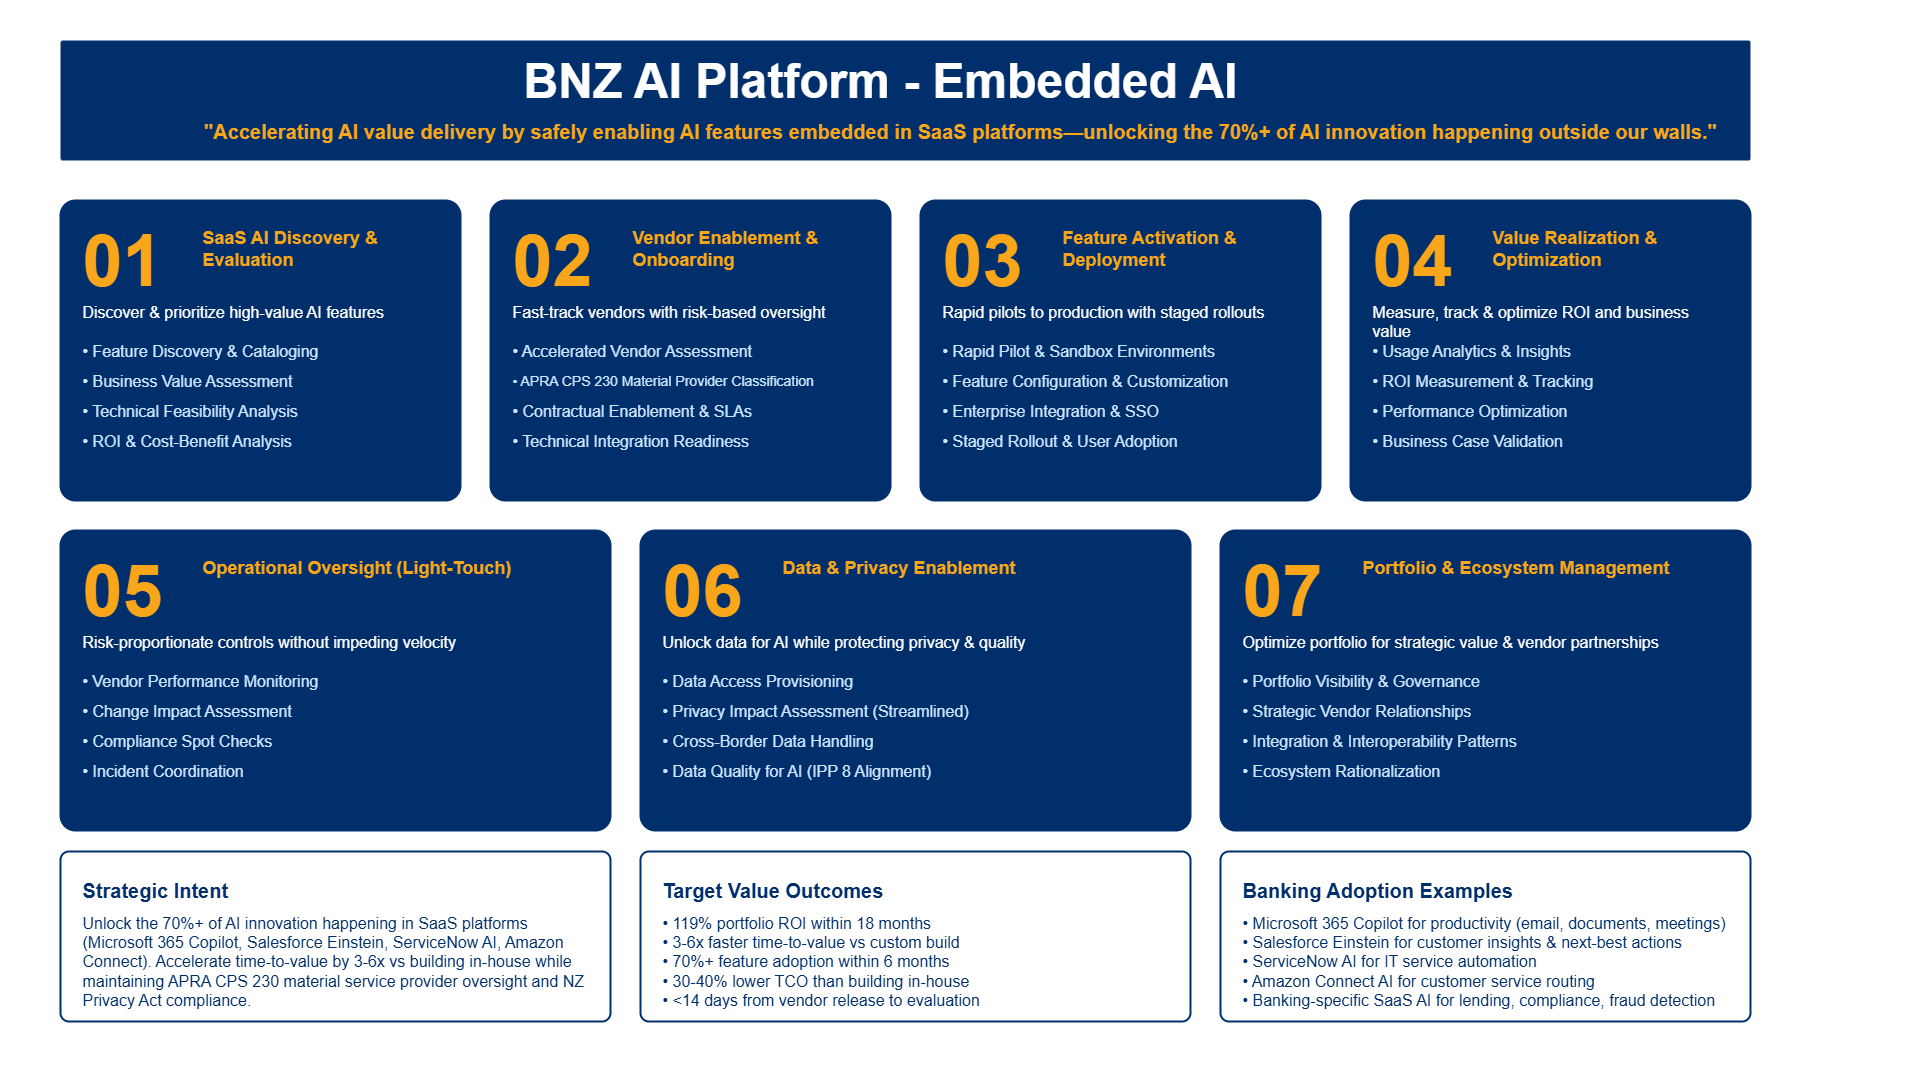

The diagram above was exported from draw.io. Its source (the exported page's mxGraphModel, read from the mxfile embedded in the PNG):
<mxGraphModel dx="2567" dy="1504" grid="1" gridSize="10" guides="1" tooltips="1" connect="1" arrows="1" fold="1" page="1" pageScale="1" pageWidth="1920" pageHeight="1080" math="0" shadow="0">
  <root>
    <mxCell id="0" />
    <mxCell id="1" parent="0" />
    <mxCell id="background" value="" style="rounded=0;whiteSpace=wrap;html=1;fillColor=#FFFFFF;strokeColor=none;" parent="1" vertex="1">
      <mxGeometry width="1920" height="1080" as="geometry" />
    </mxCell>
    <mxCell id="title-bg" value="" style="rounded=1;whiteSpace=wrap;html=1;fillColor=#002F6B;strokeColor=none;arcSize=2;" parent="1" vertex="1">
      <mxGeometry x="60" y="40" width="1690" height="120" as="geometry" />
    </mxCell>
    <mxCell id="title" value="BNZ AI Platform - Embedded AI" style="text;html=1;strokeColor=none;fillColor=none;align=center;verticalAlign=middle;whiteSpace=wrap;rounded=0;fontSize=48;fontStyle=1;fontColor=#FFFFFF;fontFamily=Arial;" parent="1" vertex="1">
      <mxGeometry x="60" y="50" width="1640" height="60" as="geometry" />
    </mxCell>
    <mxCell id="subtitle" value="&quot;Accelerating AI value delivery by safely enabling AI features embedded in SaaS platforms—unlocking the 70%+ of AI innovation happening outside our walls.&quot;" style="text;html=1;strokeColor=none;fillColor=none;align=center;verticalAlign=middle;whiteSpace=wrap;rounded=0;fontSize=20;fontColor=#FAA61A;fontFamily=Arial;fontStyle=1;" parent="1" vertex="1">
      <mxGeometry x="60" y="110" width="1800" height="40" as="geometry" />
    </mxCell>
    <mxCell id="cap1-container" value="" style="rounded=1;whiteSpace=wrap;html=1;fillColor=#002F6B;strokeColor=#002F6B;arcSize=5;strokeWidth=2;" parent="1" vertex="1">
      <mxGeometry x="60" y="200" width="400" height="300" as="geometry" />
    </mxCell>
    <mxCell id="cap1-number" value="01" style="text;html=1;strokeColor=none;fillColor=none;align=left;verticalAlign=top;whiteSpace=wrap;rounded=0;fontSize=72;fontStyle=1;fontColor=#FAA61A;fontFamily=Arial;" parent="1" vertex="1">
      <mxGeometry x="80" y="210" width="100" height="80" as="geometry" />
    </mxCell>
    <mxCell id="cap1-title" value="SaaS AI Discovery &amp; Evaluation" style="text;html=1;strokeColor=none;fillColor=none;align=left;verticalAlign=top;whiteSpace=wrap;rounded=0;fontSize=18;fontStyle=1;fontColor=#FAA61A;fontFamily=Arial;" parent="1" vertex="1">
      <mxGeometry x="200" y="220" width="240" height="60" as="geometry" />
    </mxCell>
    <mxCell id="cap1-desc" value="Discover &amp; prioritize high-value AI features" style="text;html=1;strokeColor=none;fillColor=none;align=left;verticalAlign=top;whiteSpace=wrap;rounded=0;fontSize=16;fontColor=#FFFFFF;fontFamily=Arial;" parent="1" vertex="1">
      <mxGeometry x="80" y="295" width="360" height="30" as="geometry" />
    </mxCell>
    <mxCell id="cap1-sub1" value="• Feature Discovery &amp; Cataloging" style="text;html=1;strokeColor=none;fillColor=none;align=left;verticalAlign=middle;whiteSpace=wrap;rounded=0;fontSize=16;fontColor=#CCE5FF;fontFamily=Arial;" parent="1" vertex="1">
      <mxGeometry x="80" y="335" width="360" height="30" as="geometry" />
    </mxCell>
    <mxCell id="cap1-sub2" value="• Business Value Assessment" style="text;html=1;strokeColor=none;fillColor=none;align=left;verticalAlign=middle;whiteSpace=wrap;rounded=0;fontSize=16;fontColor=#CCE5FF;fontFamily=Arial;" parent="1" vertex="1">
      <mxGeometry x="80" y="365" width="360" height="30" as="geometry" />
    </mxCell>
    <mxCell id="cap1-sub3" value="• Technical Feasibility Analysis" style="text;html=1;strokeColor=none;fillColor=none;align=left;verticalAlign=middle;whiteSpace=wrap;rounded=0;fontSize=16;fontColor=#CCE5FF;fontFamily=Arial;" parent="1" vertex="1">
      <mxGeometry x="80" y="395" width="360" height="30" as="geometry" />
    </mxCell>
    <mxCell id="cap1-sub4" value="• ROI &amp; Cost-Benefit Analysis" style="text;html=1;strokeColor=none;fillColor=none;align=left;verticalAlign=middle;whiteSpace=wrap;rounded=0;fontSize=16;fontColor=#CCE5FF;fontFamily=Arial;" parent="1" vertex="1">
      <mxGeometry x="80" y="425" width="360" height="30" as="geometry" />
    </mxCell>
    <mxCell id="cap2-container" value="" style="rounded=1;whiteSpace=wrap;html=1;fillColor=#002F6B;strokeColor=#002F6B;arcSize=5;strokeWidth=2;" parent="1" vertex="1">
      <mxGeometry x="490" y="200" width="400" height="300" as="geometry" />
    </mxCell>
    <mxCell id="cap2-number" value="02" style="text;html=1;strokeColor=none;fillColor=none;align=left;verticalAlign=top;whiteSpace=wrap;rounded=0;fontSize=72;fontStyle=1;fontColor=#FAA61A;fontFamily=Arial;" parent="1" vertex="1">
      <mxGeometry x="510" y="210" width="100" height="80" as="geometry" />
    </mxCell>
    <mxCell id="cap2-title" value="Vendor Enablement &amp; Onboarding" style="text;html=1;strokeColor=none;fillColor=none;align=left;verticalAlign=top;whiteSpace=wrap;rounded=0;fontSize=18;fontStyle=1;fontColor=#FAA61A;fontFamily=Arial;" parent="1" vertex="1">
      <mxGeometry x="630" y="220" width="240" height="60" as="geometry" />
    </mxCell>
    <mxCell id="cap2-desc" value="Fast-track vendors with risk-based oversight" style="text;html=1;strokeColor=none;fillColor=none;align=left;verticalAlign=top;whiteSpace=wrap;rounded=0;fontSize=16;fontColor=#FFFFFF;fontFamily=Arial;" parent="1" vertex="1">
      <mxGeometry x="510" y="295" width="360" height="30" as="geometry" />
    </mxCell>
    <mxCell id="cap2-sub1" value="• Accelerated Vendor Assessment" style="text;html=1;strokeColor=none;fillColor=none;align=left;verticalAlign=middle;whiteSpace=wrap;rounded=0;fontSize=16;fontColor=#CCE5FF;fontFamily=Arial;" parent="1" vertex="1">
      <mxGeometry x="510" y="335" width="360" height="30" as="geometry" />
    </mxCell>
    <mxCell id="cap2-sub2" value="• APRA CPS 230 Material Provider Classification" style="text;html=1;strokeColor=none;fillColor=none;align=left;verticalAlign=middle;whiteSpace=wrap;rounded=0;fontSize=14;fontColor=#CCE5FF;fontFamily=Arial;" parent="1" vertex="1">
      <mxGeometry x="510" y="365" width="360" height="30" as="geometry" />
    </mxCell>
    <mxCell id="cap2-sub3" value="• Contractual Enablement &amp; SLAs" style="text;html=1;strokeColor=none;fillColor=none;align=left;verticalAlign=middle;whiteSpace=wrap;rounded=0;fontSize=16;fontColor=#CCE5FF;fontFamily=Arial;" parent="1" vertex="1">
      <mxGeometry x="510" y="395" width="360" height="30" as="geometry" />
    </mxCell>
    <mxCell id="cap2-sub4" value="• Technical Integration Readiness" style="text;html=1;strokeColor=none;fillColor=none;align=left;verticalAlign=middle;whiteSpace=wrap;rounded=0;fontSize=16;fontColor=#CCE5FF;fontFamily=Arial;" parent="1" vertex="1">
      <mxGeometry x="510" y="425" width="360" height="30" as="geometry" />
    </mxCell>
    <mxCell id="cap3-container" value="" style="rounded=1;whiteSpace=wrap;html=1;fillColor=#002F6B;strokeColor=#002F6B;arcSize=5;strokeWidth=2;" parent="1" vertex="1">
      <mxGeometry x="920" y="200" width="400" height="300" as="geometry" />
    </mxCell>
    <mxCell id="cap3-number" value="03" style="text;html=1;strokeColor=none;fillColor=none;align=left;verticalAlign=top;whiteSpace=wrap;rounded=0;fontSize=72;fontStyle=1;fontColor=#FAA61A;fontFamily=Arial;" parent="1" vertex="1">
      <mxGeometry x="940" y="210" width="100" height="80" as="geometry" />
    </mxCell>
    <mxCell id="cap3-title" value="Feature Activation &amp; Deployment" style="text;html=1;strokeColor=none;fillColor=none;align=left;verticalAlign=top;whiteSpace=wrap;rounded=0;fontSize=18;fontStyle=1;fontColor=#FAA61A;fontFamily=Arial;" parent="1" vertex="1">
      <mxGeometry x="1060" y="220" width="240" height="60" as="geometry" />
    </mxCell>
    <mxCell id="cap3-desc" value="Rapid pilots to production with staged rollouts" style="text;html=1;strokeColor=none;fillColor=none;align=left;verticalAlign=top;whiteSpace=wrap;rounded=0;fontSize=16;fontColor=#FFFFFF;fontFamily=Arial;" parent="1" vertex="1">
      <mxGeometry x="940" y="295" width="360" height="30" as="geometry" />
    </mxCell>
    <mxCell id="cap3-sub1" value="• Rapid Pilot &amp; Sandbox Environments" style="text;html=1;strokeColor=none;fillColor=none;align=left;verticalAlign=middle;whiteSpace=wrap;rounded=0;fontSize=16;fontColor=#CCE5FF;fontFamily=Arial;" parent="1" vertex="1">
      <mxGeometry x="940" y="335" width="360" height="30" as="geometry" />
    </mxCell>
    <mxCell id="cap3-sub2" value="• Feature Configuration &amp; Customization" style="text;html=1;strokeColor=none;fillColor=none;align=left;verticalAlign=middle;whiteSpace=wrap;rounded=0;fontSize=16;fontColor=#CCE5FF;fontFamily=Arial;" parent="1" vertex="1">
      <mxGeometry x="940" y="365" width="360" height="30" as="geometry" />
    </mxCell>
    <mxCell id="cap3-sub3" value="• Enterprise Integration &amp; SSO" style="text;html=1;strokeColor=none;fillColor=none;align=left;verticalAlign=middle;whiteSpace=wrap;rounded=0;fontSize=16;fontColor=#CCE5FF;fontFamily=Arial;" parent="1" vertex="1">
      <mxGeometry x="940" y="395" width="360" height="30" as="geometry" />
    </mxCell>
    <mxCell id="cap3-sub4" value="• Staged Rollout &amp; User Adoption" style="text;html=1;strokeColor=none;fillColor=none;align=left;verticalAlign=middle;whiteSpace=wrap;rounded=0;fontSize=16;fontColor=#CCE5FF;fontFamily=Arial;" parent="1" vertex="1">
      <mxGeometry x="940" y="425" width="360" height="30" as="geometry" />
    </mxCell>
    <mxCell id="cap4-container" value="" style="rounded=1;whiteSpace=wrap;html=1;fillColor=#002F6B;strokeColor=#002F6B;arcSize=5;strokeWidth=2;" parent="1" vertex="1">
      <mxGeometry x="1350" y="200" width="400" height="300" as="geometry" />
    </mxCell>
    <mxCell id="cap4-number" value="04" style="text;html=1;strokeColor=none;fillColor=none;align=left;verticalAlign=top;whiteSpace=wrap;rounded=0;fontSize=72;fontStyle=1;fontColor=#FAA61A;fontFamily=Arial;" parent="1" vertex="1">
      <mxGeometry x="1370" y="210" width="100" height="80" as="geometry" />
    </mxCell>
    <mxCell id="cap4-title" value="Value Realization &amp; Optimization" style="text;html=1;strokeColor=none;fillColor=none;align=left;verticalAlign=top;whiteSpace=wrap;rounded=0;fontSize=18;fontStyle=1;fontColor=#FAA61A;fontFamily=Arial;" parent="1" vertex="1">
      <mxGeometry x="1490" y="220" width="240" height="60" as="geometry" />
    </mxCell>
    <mxCell id="cap4-desc" value="Measure, track &amp; optimize ROI and business value" style="text;html=1;strokeColor=none;fillColor=none;align=left;verticalAlign=top;whiteSpace=wrap;rounded=0;fontSize=16;fontColor=#FFFFFF;fontFamily=Arial;" parent="1" vertex="1">
      <mxGeometry x="1370" y="295" width="360" height="30" as="geometry" />
    </mxCell>
    <mxCell id="cap4-sub1" value="• Usage Analytics &amp; Insights" style="text;html=1;strokeColor=none;fillColor=none;align=left;verticalAlign=middle;whiteSpace=wrap;rounded=0;fontSize=16;fontColor=#CCE5FF;fontFamily=Arial;" parent="1" vertex="1">
      <mxGeometry x="1370" y="335" width="360" height="30" as="geometry" />
    </mxCell>
    <mxCell id="cap4-sub2" value="• ROI Measurement &amp; Tracking" style="text;html=1;strokeColor=none;fillColor=none;align=left;verticalAlign=middle;whiteSpace=wrap;rounded=0;fontSize=16;fontColor=#CCE5FF;fontFamily=Arial;" parent="1" vertex="1">
      <mxGeometry x="1370" y="365" width="360" height="30" as="geometry" />
    </mxCell>
    <mxCell id="cap4-sub3" value="• Performance Optimization" style="text;html=1;strokeColor=none;fillColor=none;align=left;verticalAlign=middle;whiteSpace=wrap;rounded=0;fontSize=16;fontColor=#CCE5FF;fontFamily=Arial;" parent="1" vertex="1">
      <mxGeometry x="1370" y="395" width="360" height="30" as="geometry" />
    </mxCell>
    <mxCell id="cap4-sub4" value="• Business Case Validation" style="text;html=1;strokeColor=none;fillColor=none;align=left;verticalAlign=middle;whiteSpace=wrap;rounded=0;fontSize=16;fontColor=#CCE5FF;fontFamily=Arial;" parent="1" vertex="1">
      <mxGeometry x="1370" y="425" width="360" height="30" as="geometry" />
    </mxCell>
    <mxCell id="cap5-container" value="" style="rounded=1;whiteSpace=wrap;html=1;fillColor=#002F6B;strokeColor=#002F6B;arcSize=5;strokeWidth=2;" parent="1" vertex="1">
      <mxGeometry x="60" y="530" width="550" height="300" as="geometry" />
    </mxCell>
    <mxCell id="cap5-number" value="05" style="text;html=1;strokeColor=none;fillColor=none;align=left;verticalAlign=top;whiteSpace=wrap;rounded=0;fontSize=72;fontStyle=1;fontColor=#FAA61A;fontFamily=Arial;" parent="1" vertex="1">
      <mxGeometry x="80" y="540" width="100" height="80" as="geometry" />
    </mxCell>
    <mxCell id="cap5-title" value="Operational Oversight (Light-Touch)" style="text;html=1;strokeColor=none;fillColor=none;align=left;verticalAlign=top;whiteSpace=wrap;rounded=0;fontSize=18;fontStyle=1;fontColor=#FAA61A;fontFamily=Arial;" parent="1" vertex="1">
      <mxGeometry x="200" y="550" width="390" height="60" as="geometry" />
    </mxCell>
    <mxCell id="cap5-desc" value="Risk-proportionate controls without impeding velocity" style="text;html=1;strokeColor=none;fillColor=none;align=left;verticalAlign=top;whiteSpace=wrap;rounded=0;fontSize=16;fontColor=#FFFFFF;fontFamily=Arial;" parent="1" vertex="1">
      <mxGeometry x="80" y="625" width="510" height="30" as="geometry" />
    </mxCell>
    <mxCell id="cap5-sub1" value="• Vendor Performance Monitoring" style="text;html=1;strokeColor=none;fillColor=none;align=left;verticalAlign=middle;whiteSpace=wrap;rounded=0;fontSize=16;fontColor=#CCE5FF;fontFamily=Arial;" parent="1" vertex="1">
      <mxGeometry x="80" y="665" width="510" height="30" as="geometry" />
    </mxCell>
    <mxCell id="cap5-sub2" value="• Change Impact Assessment" style="text;html=1;strokeColor=none;fillColor=none;align=left;verticalAlign=middle;whiteSpace=wrap;rounded=0;fontSize=16;fontColor=#CCE5FF;fontFamily=Arial;" parent="1" vertex="1">
      <mxGeometry x="80" y="695" width="510" height="30" as="geometry" />
    </mxCell>
    <mxCell id="cap5-sub3" value="• Compliance Spot Checks" style="text;html=1;strokeColor=none;fillColor=none;align=left;verticalAlign=middle;whiteSpace=wrap;rounded=0;fontSize=16;fontColor=#CCE5FF;fontFamily=Arial;" parent="1" vertex="1">
      <mxGeometry x="80" y="725" width="510" height="30" as="geometry" />
    </mxCell>
    <mxCell id="cap5-sub4" value="• Incident Coordination" style="text;html=1;strokeColor=none;fillColor=none;align=left;verticalAlign=middle;whiteSpace=wrap;rounded=0;fontSize=16;fontColor=#CCE5FF;fontFamily=Arial;" parent="1" vertex="1">
      <mxGeometry x="80" y="755" width="510" height="30" as="geometry" />
    </mxCell>
    <mxCell id="cap6-container" value="" style="rounded=1;whiteSpace=wrap;html=1;fillColor=#002F6B;strokeColor=#002F6B;arcSize=5;strokeWidth=2;" parent="1" vertex="1">
      <mxGeometry x="640" y="530" width="550" height="300" as="geometry" />
    </mxCell>
    <mxCell id="cap6-number" value="06" style="text;html=1;strokeColor=none;fillColor=none;align=left;verticalAlign=top;whiteSpace=wrap;rounded=0;fontSize=72;fontStyle=1;fontColor=#FAA61A;fontFamily=Arial;" parent="1" vertex="1">
      <mxGeometry x="660" y="540" width="100" height="80" as="geometry" />
    </mxCell>
    <mxCell id="cap6-title" value="Data &amp; Privacy Enablement" style="text;html=1;strokeColor=none;fillColor=none;align=left;verticalAlign=top;whiteSpace=wrap;rounded=0;fontSize=18;fontStyle=1;fontColor=#FAA61A;fontFamily=Arial;" parent="1" vertex="1">
      <mxGeometry x="780" y="550" width="390" height="60" as="geometry" />
    </mxCell>
    <mxCell id="cap6-desc" value="Unlock data for AI while protecting privacy &amp; quality" style="text;html=1;strokeColor=none;fillColor=none;align=left;verticalAlign=top;whiteSpace=wrap;rounded=0;fontSize=16;fontColor=#FFFFFF;fontFamily=Arial;" parent="1" vertex="1">
      <mxGeometry x="660" y="625" width="510" height="30" as="geometry" />
    </mxCell>
    <mxCell id="cap6-sub1" value="• Data Access Provisioning" style="text;html=1;strokeColor=none;fillColor=none;align=left;verticalAlign=middle;whiteSpace=wrap;rounded=0;fontSize=16;fontColor=#CCE5FF;fontFamily=Arial;" parent="1" vertex="1">
      <mxGeometry x="660" y="665" width="510" height="30" as="geometry" />
    </mxCell>
    <mxCell id="cap6-sub2" value="• Privacy Impact Assessment (Streamlined)" style="text;html=1;strokeColor=none;fillColor=none;align=left;verticalAlign=middle;whiteSpace=wrap;rounded=0;fontSize=16;fontColor=#CCE5FF;fontFamily=Arial;" parent="1" vertex="1">
      <mxGeometry x="660" y="695" width="510" height="30" as="geometry" />
    </mxCell>
    <mxCell id="cap6-sub3" value="• Cross-Border Data Handling" style="text;html=1;strokeColor=none;fillColor=none;align=left;verticalAlign=middle;whiteSpace=wrap;rounded=0;fontSize=16;fontColor=#CCE5FF;fontFamily=Arial;" parent="1" vertex="1">
      <mxGeometry x="660" y="725" width="510" height="30" as="geometry" />
    </mxCell>
    <mxCell id="cap6-sub4" value="• Data Quality for AI (IPP 8 Alignment)" style="text;html=1;strokeColor=none;fillColor=none;align=left;verticalAlign=middle;whiteSpace=wrap;rounded=0;fontSize=16;fontColor=#CCE5FF;fontFamily=Arial;" parent="1" vertex="1">
      <mxGeometry x="660" y="755" width="510" height="30" as="geometry" />
    </mxCell>
    <mxCell id="cap7-container" value="" style="rounded=1;whiteSpace=wrap;html=1;fillColor=#002F6B;strokeColor=#002F6B;arcSize=5;strokeWidth=2;" parent="1" vertex="1">
      <mxGeometry x="1220" y="530" width="530" height="300" as="geometry" />
    </mxCell>
    <mxCell id="cap7-number" value="07" style="text;html=1;strokeColor=none;fillColor=none;align=left;verticalAlign=top;whiteSpace=wrap;rounded=0;fontSize=72;fontStyle=1;fontColor=#FAA61A;fontFamily=Arial;" parent="1" vertex="1">
      <mxGeometry x="1240" y="540" width="100" height="80" as="geometry" />
    </mxCell>
    <mxCell id="cap7-title" value="Portfolio &amp; Ecosystem Management" style="text;html=1;strokeColor=none;fillColor=none;align=left;verticalAlign=top;whiteSpace=wrap;rounded=0;fontSize=18;fontStyle=1;fontColor=#FAA61A;fontFamily=Arial;" parent="1" vertex="1">
      <mxGeometry x="1360" y="550" width="370" height="60" as="geometry" />
    </mxCell>
    <mxCell id="cap7-desc" value="Optimize portfolio for strategic value &amp; vendor partnerships" style="text;html=1;strokeColor=none;fillColor=none;align=left;verticalAlign=top;whiteSpace=wrap;rounded=0;fontSize=16;fontColor=#FFFFFF;fontFamily=Arial;" parent="1" vertex="1">
      <mxGeometry x="1240" y="625" width="490" height="30" as="geometry" />
    </mxCell>
    <mxCell id="cap7-sub1" value="• Portfolio Visibility &amp; Governance" style="text;html=1;strokeColor=none;fillColor=none;align=left;verticalAlign=middle;whiteSpace=wrap;rounded=0;fontSize=16;fontColor=#CCE5FF;fontFamily=Arial;" parent="1" vertex="1">
      <mxGeometry x="1240" y="665" width="490" height="30" as="geometry" />
    </mxCell>
    <mxCell id="cap7-sub2" value="• Strategic Vendor Relationships" style="text;html=1;strokeColor=none;fillColor=none;align=left;verticalAlign=middle;whiteSpace=wrap;rounded=0;fontSize=16;fontColor=#CCE5FF;fontFamily=Arial;" parent="1" vertex="1">
      <mxGeometry x="1240" y="695" width="490" height="30" as="geometry" />
    </mxCell>
    <mxCell id="cap7-sub3" value="• Integration &amp; Interoperability Patterns" style="text;html=1;strokeColor=none;fillColor=none;align=left;verticalAlign=middle;whiteSpace=wrap;rounded=0;fontSize=16;fontColor=#CCE5FF;fontFamily=Arial;" parent="1" vertex="1">
      <mxGeometry x="1240" y="725" width="490" height="30" as="geometry" />
    </mxCell>
    <mxCell id="cap7-sub4" value="• Ecosystem Rationalization" style="text;html=1;strokeColor=none;fillColor=none;align=left;verticalAlign=middle;whiteSpace=wrap;rounded=0;fontSize=16;fontColor=#CCE5FF;fontFamily=Arial;" parent="1" vertex="1">
      <mxGeometry x="1240" y="755" width="490" height="30" as="geometry" />
    </mxCell>
    <mxCell id="info-panel-1" value="" style="rounded=1;whiteSpace=wrap;html=1;fillColor=#FFFFFF;strokeColor=#002F6B;arcSize=5;strokeWidth=2;" parent="1" vertex="1">
      <mxGeometry x="60" y="851" width="550" height="170" as="geometry" />
    </mxCell>
    <mxCell id="info-panel-1-title" value="Strategic Intent" style="text;html=1;strokeColor=none;fillColor=none;align=left;verticalAlign=top;whiteSpace=wrap;rounded=0;fontSize=20;fontStyle=1;fontColor=#002F6B;fontFamily=Arial;" parent="1" vertex="1">
      <mxGeometry x="80" y="871" width="510" height="30" as="geometry" />
    </mxCell>
    <mxCell id="info-panel-1-content" value="Unlock the 70%+ of AI innovation happening in SaaS platforms (Microsoft 365 Copilot, Salesforce Einstein, ServiceNow AI, Amazon Connect). Accelerate time-to-value by 3-6x vs building in-house while maintaining APRA CPS 230 material service provider oversight and NZ Privacy Act compliance." style="text;html=1;strokeColor=none;fillColor=none;align=left;verticalAlign=top;whiteSpace=wrap;rounded=0;fontSize=16;fontColor=#002F6B;fontFamily=Arial;" parent="1" vertex="1">
      <mxGeometry x="80" y="906" width="510" height="105" as="geometry" />
    </mxCell>
    <mxCell id="info-panel-2" value="" style="rounded=1;whiteSpace=wrap;html=1;fillColor=#FFFFFF;strokeColor=#002F6B;arcSize=5;strokeWidth=2;" parent="1" vertex="1">
      <mxGeometry x="640" y="851" width="550" height="170" as="geometry" />
    </mxCell>
    <mxCell id="info-panel-2-title" value="Target Value Outcomes" style="text;html=1;strokeColor=none;fillColor=none;align=left;verticalAlign=top;whiteSpace=wrap;rounded=0;fontSize=20;fontStyle=1;fontColor=#002F6B;fontFamily=Arial;" parent="1" vertex="1">
      <mxGeometry x="660" y="871" width="510" height="30" as="geometry" />
    </mxCell>
    <mxCell id="info-panel-2-content" value="• 119% portfolio ROI within 18 months&#10;• 3-6x faster time-to-value vs custom build&#10;• 70%+ feature adoption within 6 months&#10;• 30-40% lower TCO than building in-house&#10;• &lt;14 days from vendor release to evaluation" style="text;html=1;strokeColor=none;fillColor=none;align=left;verticalAlign=top;whiteSpace=wrap;rounded=0;fontSize=16;fontColor=#002F6B;fontFamily=Arial;" parent="1" vertex="1">
      <mxGeometry x="660" y="906" width="510" height="105" as="geometry" />
    </mxCell>
    <mxCell id="info-panel-3" value="" style="rounded=1;whiteSpace=wrap;html=1;fillColor=#FFFFFF;strokeColor=#002F6B;arcSize=5;strokeWidth=2;" parent="1" vertex="1">
      <mxGeometry x="1220" y="851" width="530" height="170" as="geometry" />
    </mxCell>
    <mxCell id="info-panel-3-title" value="Banking Adoption Examples" style="text;html=1;strokeColor=none;fillColor=none;align=left;verticalAlign=top;whiteSpace=wrap;rounded=0;fontSize=20;fontStyle=1;fontColor=#002F6B;fontFamily=Arial;" parent="1" vertex="1">
      <mxGeometry x="1240" y="871" width="490" height="30" as="geometry" />
    </mxCell>
    <mxCell id="info-panel-3-content" value="• Microsoft 365 Copilot for productivity (email, documents, meetings)&#10;• Salesforce Einstein for customer insights &amp; next-best actions&#10;• ServiceNow AI for IT service automation&#10;• Amazon Connect AI for customer service routing&#10;• Banking-specific SaaS AI for lending, compliance, fraud detection" style="text;html=1;strokeColor=none;fillColor=none;align=left;verticalAlign=top;whiteSpace=wrap;rounded=0;fontSize=16;fontColor=#002F6B;fontFamily=Arial;" parent="1" vertex="1">
      <mxGeometry x="1240" y="906" width="490" height="105" as="geometry" />
    </mxCell>
  </root>
</mxGraphModel>